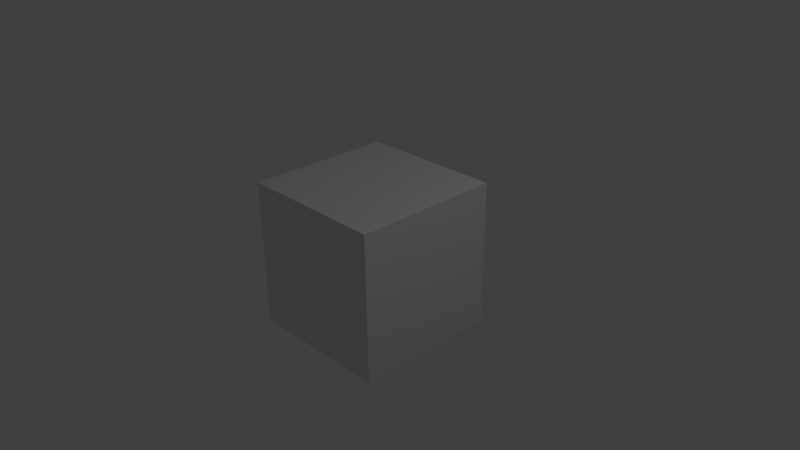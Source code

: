 # Source: Simple_Scene_271_x64.blend  (saved by Blender 2.71.0; exported with 4.5.12 LTS)
import bpy
from mathutils import Matrix  # noqa: F401  (used for matrix-valued properties, if any)

bpy.ops.wm.read_factory_settings(use_empty=True)
scene = bpy.context.scene
scene.name = 'Scene'

# ---- collections
col_collection_1 = bpy.data.collections.new('Collection 1'); scene.collection.children.link(col_collection_1)

# ---- materials (node trees are filled in below, after node groups)
mat_material = bpy.data.materials.new('Material')
mat_material.alpha_threshold = 0.0
mat_material.use_transparent_shadow = False
mat_material.roughness = 0.5
mat_material.line_color = (0.0, 0.0, 0.0, 1.0)

# ---- material node trees

# ---- world
world_world = bpy.data.worlds.new('World'); scene.world = world_world
world_world.color = (0.05088, 0.05088, 0.05088)
world_world.use_sun_shadow = False
world_world.sun_shadow_jitter_overblur = 0.0
world_world.cycles.sampling_method = 'MANUAL'
world_world.cycles.sample_map_resolution = 256

# ---- cameras
cam_camera = bpy.data.cameras.new('Camera')
cam_camera.clip_end = 100.0
cam_camera.lens = 35.0
cam_camera.sensor_width = 32.0
cam_camera.sensor_height = 18.0
cam_camera.ortho_scale = 7.314
cam_camera.dof.focus_distance = 0.0
cam_camera.dof.aperture_fstop = 128.0

# ---- lights
light_lamp = bpy.data.lights.new('Lamp', 'POINT')
light_lamp.transmission_factor = 0.0
light_lamp.cutoff_distance = 30.0
light_lamp.energy = 100.0
light_lamp.shadow_buffer_clip_start = 1.001
light_lamp.shadow_soft_size = 1.0
light_lamp.shadow_maximum_resolution = 0.006
light_lamp.use_absolute_resolution = True
light_lamp.cycles.use_multiple_importance_sampling = False

# ---- meshes
me_cube = bpy.data.meshes.new('Cube')
me_cube.from_pydata([(1.0, 1.0, -1.0), (1.0, -1.0, -1.0), (-1.0, -1.0, -1.0), (-1.0, 1.0, -1.0), (1.0, 1.0, 1.0), (1.0, -1.0, 1.0), (-1.0, -1.0, 1.0), (-1.0, 1.0, 1.0)], [], [(0, 1, 2, 3), (4, 7, 6, 5), (0, 4, 5, 1), (1, 5, 6, 2), (2, 6, 7, 3), (4, 0, 3, 7)])
me_cube.materials.append(mat_material)
me_cube.use_remesh_preserve_volume = False
me_cube.use_remesh_preserve_attributes = False
me_cube.use_mirror_vertex_groups = False
me_cube.update()

# ---- objects
ob_cube = bpy.data.objects.new('Cube', me_cube)
ob_lamp = bpy.data.objects.new('Lamp', light_lamp)
ob_camera = bpy.data.objects.new('Camera', cam_camera)

# ---- transforms, parenting, visibility, modifiers, constraints
ob_cube.location = (0.0, 0.0, 0.0)
ob_cube.lock_rotations_4d = False
ob_cube.empty_display_type = 'ARROWS'
ob_cube.lineart.crease_threshold = 0.0
ob_lamp.location = (4.076, 1.005, 5.904)
ob_lamp.rotation_euler = (0.6503, 0.05522, 1.866)
ob_lamp.lock_rotations_4d = False
ob_lamp.empty_display_type = 'ARROWS'
ob_lamp.color = (0.0, 0.0, 0.0, 0.0)
ob_lamp.lineart.crease_threshold = 0.0
ob_camera.location = (7.481, -6.508, 5.344)
ob_camera.rotation_euler = (1.109, 0.01082, 0.8149)
ob_camera.lock_rotations_4d = False
ob_camera.empty_display_type = 'ARROWS'
ob_camera.color = (0.0, 0.0, 0.0, 0.0)
ob_camera.display_type = 'WIRE'
ob_camera.lineart.crease_threshold = 0.0

# ---- collection membership
col_collection_1.objects.link(ob_cube)
col_collection_1.objects.link(ob_lamp)
col_collection_1.objects.link(ob_camera)

# ---- scene / render settings (as saved in the file)
scene.camera = ob_camera
scene.frame_start = 1; scene.frame_end = 250; scene.frame_set(1)
scene.render.engine = 'BLENDER_EEVEE_NEXT'
scene.render.image_settings.color_mode = 'RGB'
scene.render.image_settings.compression = 90
scene.render.resolution_percentage = 50
scene.render.dither_intensity = 0.0
scene.render.bake_margin = 2
scene.render.bake_bias = 0.0
scene.cycles.use_denoising = False
scene.cycles.samples = 10
scene.cycles.sampling_pattern = 'TABULATED_SOBOL'
scene.cycles.light_sampling_threshold = 0.0
scene.cycles.use_adaptive_sampling = False
scene.cycles.use_light_tree = False
scene.cycles.blur_glossy = 0.0
scene.cycles.volume_bounces = 1
scene.cycles.pixel_filter_type = 'GAUSSIAN'
scene.cycles.sample_clamp_indirect = 0.0
scene.view_settings.view_transform = 'Standard'
bpy.context.view_layer.update()
